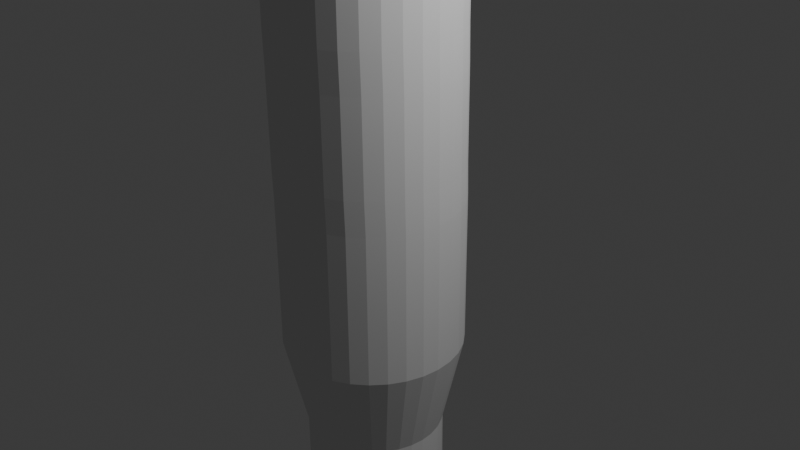 # Source: 4_0_RiggingPractice2_December6th2023.blend  (saved by Blender 4.0.36; exported with 4.5.12 LTS)
import bpy
from mathutils import Matrix  # noqa: F401  (used for matrix-valued properties, if any)

bpy.ops.wm.read_factory_settings(use_empty=True)
scene = bpy.context.scene
scene.name = 'Scene'

# ---- collections
col_collection = bpy.data.collections.new('Collection'); scene.collection.children.link(col_collection)

# ---- world
world_world = bpy.data.worlds.new('World'); scene.world = world_world
world_world.use_nodes = True; world_world.node_tree.nodes.clear()
_N = world_world.node_tree.nodes; _L = world_world.node_tree.links
n0 = _N.new('ShaderNodeOutputWorld'); n0.name = 'World Output'; n0.location = (300, 300)
n1 = _N.new('ShaderNodeBackground'); n1.name = 'Background'; n1.location = (10, 300)
n1.inputs[0].default_value = (0.05088, 0.05088, 0.05088, 1.0)
_L.new(n1.outputs[0], n0.inputs[0])
n0.is_active_output = True
world_world.color = (0.05088, 0.05088, 0.05088)
world_world.use_sun_shadow = False
world_world.sun_shadow_jitter_overblur = 0.0

# ---- cameras
cam_camera = bpy.data.cameras.new('Camera')
cam_camera.clip_end = 100.0
cam_camera.ortho_scale = 7.314

# ---- lights
light_light = bpy.data.lights.new('Light', 'POINT')
light_light.transmission_factor = 0.0
light_light.use_soft_falloff = False
light_light.energy = 1000.0
light_light.shadow_soft_size = 0.1
light_light.shadow_maximum_resolution = 0.006
light_light.use_absolute_resolution = True

# ---- meshes
me_cylinder = bpy.data.meshes.new('Cylinder')
me_cylinder.from_pydata([(-1.401e-08, 0.7649, -1.0), (0.0, 1.0, 1.0), (0.1492, 0.7502, -1.0), (0.1951, 0.9808, 1.0), (0.2927, 0.7067, -1.0), (0.3827, 0.9239, 1.0), (0.425, 0.636, -1.0), (0.5556, 0.8315, 1.0), (0.5409, 0.5409, -1.0), (0.7071, 0.7071, 1.0), (0.636, 0.425, -1.0), (0.8315, 0.5556, 1.0), (0.7067, 0.2927, -1.0), (0.9239, 0.3827, 1.0), (0.7502, 0.1492, -1.0), (0.9808, 0.1951, 1.0), (0.7649, 0.0, -1.0), (1.0, 0.0, 1.0), (0.7502, -0.1492, -1.0), (0.9808, -0.1951, 1.0), (0.7067, -0.2927, -1.0), (0.9239, -0.3827, 1.0), (0.636, -0.425, -1.0), (0.8315, -0.5556, 1.0), (0.5409, -0.5409, -1.0), (0.7071, -0.7071, 1.0), (0.425, -0.636, -1.0), (0.5556, -0.8315, 1.0), (0.2927, -0.7067, -1.0), (0.3827, -0.9239, 1.0), (0.1492, -0.7502, -1.0), (0.1951, -0.9808, 1.0), (-1.401e-08, -0.7649, -1.0), (0.0, -1.0, 1.0), (-0.1492, -0.7502, -1.0), (-0.1951, -0.9808, 1.0), (-0.2927, -0.7067, -1.0), (-0.3827, -0.9239, 1.0), (-0.425, -0.636, -1.0), (-0.5556, -0.8315, 1.0), (-0.5409, -0.5409, -1.0), (-0.7071, -0.7071, 1.0), (-0.636, -0.425, -1.0), (-0.8315, -0.5556, 1.0), (-0.7067, -0.2927, -1.0), (-0.9239, -0.3827, 1.0), (-0.7502, -0.1492, -1.0), (-0.9808, -0.1951, 1.0), (-0.7649, 0.0, -1.0), (-1.0, 0.0, 1.0), (-0.7502, 0.1492, -1.0), (-0.9808, 0.1951, 1.0), (-0.7067, 0.2927, -1.0), (-0.9239, 0.3827, 1.0), (-0.636, 0.425, -1.0), (-0.8315, 0.5556, 1.0), (-0.5409, 0.5409, -1.0), (-0.7071, 0.7071, 1.0), (-0.425, 0.636, -1.0), (-0.5556, 0.8315, 1.0), (-0.2927, 0.7067, -1.0), (-0.3827, 0.9239, 1.0), (-0.1492, 0.7502, -1.0), (-0.1951, 0.9808, 1.0), (0.0, 1.0, 0.0), (0.1951, 0.9808, 0.0), (0.3827, 0.9239, 0.0), (0.5556, 0.8315, 0.0), (0.7071, 0.7071, 0.0), (0.8315, 0.5556, 0.0), (0.9239, 0.3827, 0.0), (0.9808, 0.1951, 0.0), (1.0, 0.0, 0.0), (0.9808, -0.1951, 0.0), (0.9239, -0.3827, 0.0), (0.8315, -0.5556, 0.0), (0.7071, -0.7071, 0.0), (0.5556, -0.8315, 0.0), (0.3827, -0.9239, 0.0), (0.1951, -0.9808, 0.0), (0.0, -1.0, 0.0), (-0.1951, -0.9808, 0.0), (-0.3827, -0.9239, 0.0), (-0.5556, -0.8315, 0.0), (-0.7071, -0.7071, 0.0), (-0.8323, -0.5561, 0.0), (-1.028, -0.3517, 0.02183), (-1.085, -0.1845, 0.02123), (-1.103, 0.0002266, 0.02121), (-1.087, 0.187, 0.02021), (-1.048, 0.3484, 0.02439), (-0.8323, 0.5561, 0.0), (-0.7071, 0.7071, 0.0), (-0.5556, 0.8315, 0.0), (-0.3827, 0.9239, 0.0), (-0.1951, 0.9808, 0.0), (-0.002684, 0.9945, 0.3524), (0.1924, 0.9753, 0.3524), (0.38, 0.9184, 0.3524), (0.5529, 0.826, 0.3524), (0.7044, 0.7016, 0.3524), (0.8288, 0.5501, 0.3524), (0.9212, 0.3772, 0.3524), (0.9781, 0.1896, 0.3524), (0.9973, -0.005498, 0.3524), (0.9781, -0.2006, 0.3524), (0.9212, -0.3882, 0.3524), (0.8288, -0.5611, 0.3524), (0.7044, -0.7126, 0.3524), (0.5529, -0.837, 0.3524), (0.38, -0.9294, 0.3524), (0.1924, -0.9863, 0.3524), (-0.002684, -1.005, 0.3524), (-0.1978, -0.9863, 0.3524), (-0.3854, -0.9294, 0.3524), (-0.5583, -0.837, 0.3524), (-0.7098, -0.7126, 0.3524), (-0.835, -0.5616, 0.3527), (-0.9275, -0.3886, 0.3527), (-0.9844, -0.2008, 0.3527), (-1.004, -0.005504, 0.3527), (-0.9844, 0.1898, 0.3527), (-0.9275, 0.3776, 0.3527), (-0.835, 0.5506, 0.3527), (-0.7098, 0.7016, 0.3524), (-0.5583, 0.826, 0.3524), (-0.3854, 0.9184, 0.3524), (-0.1978, 0.9753, 0.3524), (0.1951, 0.9808, -0.5), (0.3827, 0.9239, -0.5), (0.5556, 0.8315, -0.5), (0.7071, 0.7071, -0.5), (0.8315, 0.5556, -0.5), (0.9239, 0.3827, -0.5), (0.9808, 0.1951, -0.5), (1.0, 0.0, -0.5), (0.9808, -0.1951, -0.5), (0.9239, -0.3827, -0.5), (0.8315, -0.5556, -0.5), (0.7071, -0.7071, -0.5), (0.5556, -0.8315, -0.5), (0.3827, -0.9239, -0.5), (0.1951, -0.9808, -0.5), (0.0, -1.0, -0.5), (-0.1951, -0.9808, -0.5), (-0.3827, -0.9239, -0.5), (-0.5556, -0.8315, -0.5), (-0.7071, -0.7071, -0.5), (-0.8315, -0.5556, -0.5), (-0.9239, -0.3827, -0.5), (-0.9808, -0.1951, -0.5), (-1.0, 0.0, -0.5), (-0.9808, 0.1951, -0.5), (-0.9239, 0.3827, -0.5), (-0.8315, 0.5556, -0.5), (-0.7071, 0.7071, -0.5), (-0.5556, 0.8315, -0.5), (-0.3827, 0.9239, -0.5), (-0.1951, 0.9808, -0.5), (0.0, 1.0, -0.5), (0.1492, 0.7502, -0.75), (0.2927, 0.7067, -0.75), (0.425, 0.636, -0.75), (0.5409, 0.5409, -0.75), (0.636, 0.425, -0.75), (0.7067, 0.2927, -0.75), (0.7502, 0.1492, -0.75), (0.7649, 0.0, -0.75), (0.7502, -0.1492, -0.75), (0.7067, -0.2927, -0.75), (0.636, -0.425, -0.75), (0.5409, -0.5409, -0.75), (0.425, -0.636, -0.75), (0.2927, -0.7067, -0.75), (0.1492, -0.7502, -0.75), (-1.401e-08, -0.7649, -0.75), (-0.1492, -0.7502, -0.75), (-0.2927, -0.7067, -0.75), (-0.425, -0.636, -0.75), (-0.5409, -0.5409, -0.75), (-0.636, -0.425, -0.75), (-0.7067, -0.2927, -0.75), (-0.7502, -0.1492, -0.75), (-0.7649, 0.0, -0.75), (-0.7502, 0.1492, -0.75), (-0.7067, 0.2927, -0.75), (-0.636, 0.425, -0.75), (-0.5409, 0.5409, -0.75), (-0.425, 0.636, -0.75), (-0.2927, 0.7067, -0.75), (-0.1492, 0.7502, -0.75), (-1.401e-08, 0.7649, -0.75), (0.002868, 1.006, -0.09224), (0.198, 0.9867, -0.09224), (0.3856, 0.9298, -0.09224), (0.5584, 0.8373, -0.09224), (0.71, 0.713, -0.09224), (0.8343, 0.5614, -0.09224), (0.9267, 0.3886, -0.09224), (0.9837, 0.201, -0.09224), (1.003, 0.005876, -0.09224), (0.9837, -0.1892, -0.09224), (0.9267, -0.3768, -0.09224), (0.8343, -0.5497, -0.09224), (0.71, -0.7012, -0.09224), (0.5584, -0.8256, -0.09224), (0.3856, -0.918, -0.09224), (0.198, -0.9749, -0.09224), (0.002868, -0.9941, -0.09224), (-0.1922, -0.9749, -0.09224), (-0.3798, -0.918, -0.09224), (-0.5527, -0.8256, -0.09224), (-0.7042, -0.7012, -0.09224), (-0.8294, -0.5502, -0.09233), (-0.9219, -0.3772, -0.09233), (-0.9789, -0.1894, -0.09233), (-0.9981, 0.005881, -0.09233), (-0.9789, 0.2012, -0.09233), (-0.9219, 0.3889, -0.09233), (-0.8294, 0.562, -0.09233), (-0.7042, 0.713, -0.09224), (-0.5527, 0.8373, -0.09224), (-0.3798, 0.9298, -0.09224), (-0.1922, 0.9867, -0.09224), (0.1951, 0.9808, 0.25), (0.3827, 0.9239, 0.25), (0.5556, 0.8315, 0.25), (0.7071, 0.7071, 0.25), (0.8315, 0.5556, 0.25), (0.9239, 0.3827, 0.25), (0.9808, 0.1951, 0.25), (1.0, 0.0, 0.25), (0.9808, -0.1951, 0.25), (0.9239, -0.3827, 0.25), (0.8315, -0.5556, 0.25), (0.7071, -0.7071, 0.25), (0.5556, -0.8315, 0.25), (0.3827, -0.9239, 0.25), (0.1951, -0.9808, 0.25), (0.0, -1.0, 0.25), (-0.1951, -0.9808, 0.25), (-0.3827, -0.9239, 0.25), (-0.5556, -0.8315, 0.25), (-0.7071, -0.7071, 0.25), (-0.8323, -0.5561, 0.2502), (-1.03, -0.353, 0.2317), (-1.086, -0.1848, 0.2319), (-1.104, 6.455e-05, 0.2315), (-1.086, 0.1851, 0.2314), (-1.031, 0.3539, 0.2302), (-0.8323, 0.5561, 0.2502), (-0.7071, 0.7071, 0.25), (-0.5556, 0.8315, 0.25), (-0.3827, 0.9239, 0.25), (-0.1951, 0.9808, 0.25), (0.0, 1.0, 0.25), (0.0, 1.0, 0.7547), (0.1951, 0.9808, 0.7547), (0.3827, 0.9239, 0.7547), (0.5556, 0.8315, 0.7547), (0.7071, 0.7071, 0.7547), (0.8315, 0.5556, 0.7547), (0.9239, 0.3827, 0.7547), (0.9808, 0.1951, 0.7547), (1.0, 0.0, 0.7547), (0.9808, -0.1951, 0.7547), (0.9239, -0.3827, 0.7547), (0.8315, -0.5556, 0.7547), (0.7071, -0.7071, 0.7547), (0.5556, -0.8315, 0.7547), (0.3827, -0.9239, 0.7547), (0.1951, -0.9808, 0.7547), (0.0, -1.0, 0.7547), (-0.1951, -0.9808, 0.7547), (-0.3827, -0.9239, 0.7547), (-0.5556, -0.8315, 0.7547), (-0.7071, -0.7071, 0.7547), (-0.8315, -0.5556, 0.7547), (-0.9239, -0.3827, 0.7547), (-0.9808, -0.1951, 0.7547), (-1.0, 0.0, 0.7547), (-0.9808, 0.1951, 0.7547), (-0.9239, 0.3827, 0.7547), (-0.8315, 0.5556, 0.7547), (-0.7071, 0.7071, 0.7547), (-0.5556, 0.8315, 0.7547), (-0.3827, 0.9239, 0.7547), (-0.1951, 0.9808, 0.7547), (-0.8322, -0.5561, 0.1251), (-1.039, -0.3595, 0.126), (-1.1, -0.1875, 0.1259), (-1.119, 0.0001492, 0.1258), (-1.102, 0.1884, 0.1256), (-1.05, 0.3582, 0.1247), (-0.8322, 0.5561, 0.1251), (-0.9481, 0.4494, 0.008897), (-1.07, 0.2736, 0.02123), (-1.097, 0.09351, 0.01996), (-1.097, -0.09272, 0.02032), (-1.06, -0.272, 0.02027), (-0.9356, -0.4512, 0.008283), (-0.8811, 0.464, 0.3527), (-0.9559, 0.2836, 0.3527), (-0.994, 0.09213, 0.3527), (-0.994, -0.1031, 0.3527), (-0.9559, -0.2946, 0.3527), (-0.8811, -0.475, 0.3527), (-0.8308, -0.5531, -0.04616), (-0.9777, -0.3659, -0.03235), (-1.036, -0.1874, -0.03613), (-1.056, 0.003025, -0.03637), (-1.038, 0.1941, -0.0372), (-0.9887, 0.3701, -0.02975), (-0.8308, 0.559, -0.04616), (-0.8756, -0.4637, -0.09232), (-0.9503, -0.2833, -0.09232), (-0.9884, -0.09175, -0.09232), (-0.9884, 0.1035, -0.09232), (-0.9503, 0.295, -0.09232), (-0.8756, 0.4754, -0.09232), (-0.8335, -0.5588, 0.3014), (-0.9802, -0.3716, 0.2888), (-1.04, -0.1931, 0.2924), (-1.059, -0.002668, 0.2925), (-1.04, 0.1879, 0.2923), (-0.9811, 0.3669, 0.2884), (-0.8335, 0.5533, 0.3014), (-0.9373, -0.4537, 0.2443), (-1.061, -0.2727, 0.233), (-1.098, -0.09292, 0.2326), (-1.098, 0.09309, 0.2324), (-1.062, 0.2732, 0.2323), (-0.9374, 0.4534, 0.2435), (-0.9479, 0.4587, 0.1253), (-1.081, 0.2769, 0.1256), (-1.114, 0.09476, 0.1257), (-1.113, -0.09432, 0.1259), (-1.075, -0.2767, 0.126), (-0.9415, -0.4592, 0.1257), (-0.9091, -0.4645, 0.2973), (-1.013, -0.284, 0.2934), (-1.051, -0.09827, 0.2941), (-1.051, 0.09296, 0.294), (-1.013, 0.279, 0.2932), (-0.9095, 0.4592, 0.297), (-0.906, -0.4582, -0.04098), (-1.01, -0.2783, -0.03706), (-1.048, -0.0926, -0.03786), (-1.048, 0.09879, -0.03814), (-1.016, 0.2843, -0.03677), (-0.9121, 0.4627, -0.03994)], [], [(256, 1, 3, 257), (257, 3, 5, 258), (258, 5, 7, 259), (259, 7, 9, 260), (260, 9, 11, 261), (261, 11, 13, 262), (262, 13, 15, 263), (263, 15, 17, 264), (264, 17, 19, 265), (265, 19, 21, 266), (266, 21, 23, 267), (267, 23, 25, 268), (268, 25, 27, 269), (269, 27, 29, 270), (270, 29, 31, 271), (271, 31, 33, 272), (272, 33, 35, 273), (273, 35, 37, 274), (274, 37, 39, 275), (275, 39, 41, 276), (276, 41, 43, 277), (277, 43, 45, 278), (278, 45, 47, 279), (279, 47, 49, 280), (280, 49, 51, 281), (281, 51, 53, 282), (282, 53, 55, 283), (283, 55, 57, 284), (284, 57, 59, 285), (285, 59, 61, 286), (3, 1, 63, 61, 59, 57, 55, 53, 51, 49, 47, 45, 43, 41, 39, 37, 35, 33, 31, 29, 27, 25, 23, 21, 19, 17, 15, 13, 11, 9, 7, 5), (286, 61, 63, 287), (287, 63, 1, 256), (0, 2, 4, 6, 8, 10, 12, 14, 16, 18, 20, 22, 24, 26, 28, 30, 32, 34, 36, 38, 40, 42, 44, 46, 48, 50, 52, 54, 56, 58, 60, 62), (223, 95, 64, 192), (222, 94, 95, 223), (221, 93, 94, 222), (220, 92, 93, 221), (219, 313, 91, 92, 220), (350, 295, 91, 313), (349, 296, 90, 312), (348, 297, 89, 311), (347, 298, 88, 310), (346, 299, 87, 309), (345, 300, 86, 308), (212, 84, 85, 307, 213), (211, 83, 84, 212), (210, 82, 83, 211), (209, 81, 82, 210), (208, 80, 81, 209), (207, 79, 80, 208), (206, 78, 79, 207), (205, 77, 78, 206), (204, 76, 77, 205), (203, 75, 76, 204), (202, 74, 75, 203), (201, 73, 74, 202), (200, 72, 73, 201), (199, 71, 72, 200), (198, 70, 71, 199), (197, 69, 70, 198), (196, 68, 69, 197), (195, 67, 68, 196), (194, 66, 67, 195), (193, 65, 66, 194), (192, 64, 65, 193), (254, 127, 96, 255), (253, 126, 127, 254), (252, 125, 126, 253), (251, 124, 125, 252), (250, 326, 123, 124, 251), (344, 301, 123, 326), (343, 302, 122, 325), (342, 303, 121, 324), (341, 304, 120, 323), (340, 305, 119, 322), (339, 306, 118, 321), (243, 116, 117, 320, 244), (242, 115, 116, 243), (241, 114, 115, 242), (240, 113, 114, 241), (239, 112, 113, 240), (238, 111, 112, 239), (237, 110, 111, 238), (236, 109, 110, 237), (235, 108, 109, 236), (234, 107, 108, 235), (233, 106, 107, 234), (232, 105, 106, 233), (231, 104, 105, 232), (230, 103, 104, 231), (229, 102, 103, 230), (228, 101, 102, 229), (227, 100, 101, 228), (226, 99, 100, 227), (225, 98, 99, 226), (224, 97, 98, 225), (255, 96, 97, 224), (191, 159, 128, 160), (160, 128, 129, 161), (161, 129, 130, 162), (162, 130, 131, 163), (163, 131, 132, 164), (164, 132, 133, 165), (165, 133, 134, 166), (166, 134, 135, 167), (167, 135, 136, 168), (168, 136, 137, 169), (169, 137, 138, 170), (170, 138, 139, 171), (171, 139, 140, 172), (172, 140, 141, 173), (173, 141, 142, 174), (174, 142, 143, 175), (175, 143, 144, 176), (176, 144, 145, 177), (177, 145, 146, 178), (178, 146, 147, 179), (179, 147, 148, 180), (180, 148, 149, 181), (181, 149, 150, 182), (182, 150, 151, 183), (183, 151, 152, 184), (184, 152, 153, 185), (185, 153, 154, 186), (186, 154, 155, 187), (187, 155, 156, 188), (188, 156, 157, 189), (189, 157, 158, 190), (190, 158, 159, 191), (62, 190, 191, 0), (60, 189, 190, 62), (58, 188, 189, 60), (56, 187, 188, 58), (54, 186, 187, 56), (52, 185, 186, 54), (50, 184, 185, 52), (48, 183, 184, 50), (46, 182, 183, 48), (44, 181, 182, 46), (42, 180, 181, 44), (40, 179, 180, 42), (38, 178, 179, 40), (36, 177, 178, 38), (34, 176, 177, 36), (32, 175, 176, 34), (30, 174, 175, 32), (28, 173, 174, 30), (26, 172, 173, 28), (24, 171, 172, 26), (22, 170, 171, 24), (20, 169, 170, 22), (18, 168, 169, 20), (16, 167, 168, 18), (14, 166, 167, 16), (12, 165, 166, 14), (10, 164, 165, 12), (8, 163, 164, 10), (6, 162, 163, 8), (4, 161, 162, 6), (2, 160, 161, 4), (0, 191, 160, 2), (159, 192, 193, 128), (128, 193, 194, 129), (129, 194, 195, 130), (130, 195, 196, 131), (131, 196, 197, 132), (132, 197, 198, 133), (133, 198, 199, 134), (134, 199, 200, 135), (135, 200, 201, 136), (136, 201, 202, 137), (137, 202, 203, 138), (138, 203, 204, 139), (139, 204, 205, 140), (140, 205, 206, 141), (141, 206, 207, 142), (142, 207, 208, 143), (143, 208, 209, 144), (144, 209, 210, 145), (145, 210, 211, 146), (146, 211, 212, 147), (147, 212, 213, 148), (148, 213, 314, 214, 149), (149, 214, 315, 215, 150), (150, 215, 316, 216, 151), (151, 216, 317, 217, 152), (152, 217, 318, 218, 153), (153, 218, 319, 219, 154), (154, 219, 220, 155), (155, 220, 221, 156), (156, 221, 222, 157), (157, 222, 223, 158), (158, 223, 192, 159), (64, 255, 224, 65), (65, 224, 225, 66), (66, 225, 226, 67), (67, 226, 227, 68), (68, 227, 228, 69), (69, 228, 229, 70), (70, 229, 230, 71), (71, 230, 231, 72), (72, 231, 232, 73), (73, 232, 233, 74), (74, 233, 234, 75), (75, 234, 235, 76), (76, 235, 236, 77), (77, 236, 237, 78), (78, 237, 238, 79), (79, 238, 239, 80), (80, 239, 240, 81), (81, 240, 241, 82), (82, 241, 242, 83), (83, 242, 243, 84), (84, 243, 244, 288, 85), (338, 327, 245, 289), (337, 328, 246, 290), (336, 329, 247, 291), (335, 330, 248, 292), (334, 331, 249, 293), (333, 332, 250, 294), (91, 294, 250, 251, 92), (92, 251, 252, 93), (93, 252, 253, 94), (94, 253, 254, 95), (95, 254, 255, 64), (127, 287, 256, 96), (126, 286, 287, 127), (125, 285, 286, 126), (124, 284, 285, 125), (123, 283, 284, 124), (122, 282, 283, 123, 301), (121, 281, 282, 122, 302), (120, 280, 281, 121, 303), (119, 279, 280, 120, 304), (118, 278, 279, 119, 305), (117, 277, 278, 118, 306), (116, 276, 277, 117), (115, 275, 276, 116), (114, 274, 275, 115), (113, 273, 274, 114), (112, 272, 273, 113), (111, 271, 272, 112), (110, 270, 271, 111), (109, 269, 270, 110), (108, 268, 269, 109), (107, 267, 268, 108), (106, 266, 267, 107), (105, 265, 266, 106), (104, 264, 265, 105), (103, 263, 264, 104), (102, 262, 263, 103), (101, 261, 262, 102), (100, 260, 261, 101), (99, 259, 260, 100), (98, 258, 259, 99), (97, 257, 258, 98), (96, 256, 257, 97), (295, 333, 294, 91), (90, 293, 333, 295), (293, 249, 332, 333), (296, 334, 293, 90), (89, 292, 334, 296), (292, 248, 331, 334), (297, 335, 292, 89), (88, 291, 335, 297), (291, 247, 330, 335), (298, 336, 291, 88), (87, 290, 336, 298), (290, 246, 329, 336), (299, 337, 290, 87), (86, 289, 337, 299), (289, 245, 328, 337), (300, 338, 289, 86), (85, 288, 338, 300), (288, 244, 327, 338), (327, 339, 321, 245), (244, 320, 339, 327), (320, 117, 306, 339), (328, 340, 322, 246), (245, 321, 340, 328), (321, 118, 305, 340), (329, 341, 323, 247), (246, 322, 341, 329), (322, 119, 304, 341), (330, 342, 324, 248), (247, 323, 342, 330), (323, 120, 303, 342), (331, 343, 325, 249), (248, 324, 343, 331), (324, 121, 302, 343), (332, 344, 326, 250), (249, 325, 344, 332), (325, 122, 301, 344), (314, 345, 308, 214), (213, 307, 345, 314), (307, 85, 300, 345), (315, 346, 309, 215), (214, 308, 346, 315), (308, 86, 299, 346), (316, 347, 310, 216), (215, 309, 347, 316), (309, 87, 298, 347), (317, 348, 311, 217), (216, 310, 348, 317), (310, 88, 297, 348), (318, 349, 312, 218), (217, 311, 349, 318), (311, 89, 296, 349), (319, 350, 313, 219), (218, 312, 350, 319), (312, 90, 295, 350)])
_uv = me_cylinder.uv_layers.new(name='UVMap')
_uv.uv.foreach_set('vector', [1.0, 0.9387, 1.0, 1.0, 0.9688, 1.0, 0.9688, 0.9387, 0.9688, 0.9387, 0.9688, 1.0, 0.9375, 1.0, 0.9375, 0.9387, 0.9375, 0.9387, 0.9375, 1.0, 0.9062, 1.0, 0.9062, 0.9387, 0.9062, 0.9387, 0.9062, 1.0, 0.875, 1.0, 0.875, 0.9387, 0.875, 0.9387, 0.875, 1.0, 0.8438, 1.0, 0.8438, 0.9387, 0.8438, 0.9387, 0.8438, 1.0, 0.8125, 1.0, 0.8125, 0.9387, 0.8125, 0.9387, 0.8125, 1.0, 0.7812, 1.0, 0.7812, 0.9387, 0.7812, 0.9387, 0.7812, 1.0, 0.75, 1.0, 0.75, 0.9387, 0.75, 0.9387, 0.75, 1.0, 0.7188, 1.0, 0.7188, 0.9387, 0.7188, 0.9387, 0.7188, 1.0, 0.6875, 1.0, 0.6875, 0.9387, 0.6875, 0.9387, 0.6875, 1.0, 0.6562, 1.0, 0.6562, 0.9387, 0.6562, 0.9387, 0.6562, 1.0, 0.625, 1.0, 0.625, 0.9387, 0.625, 0.9387, 0.625, 1.0, 0.5938, 1.0, 0.5938, 0.9387, 0.5938, 0.9387, 0.5938, 1.0, 0.5625, 1.0, 0.5625, 0.9387, 0.5625, 0.9387, 0.5625, 1.0, 0.5312, 1.0, 0.5312, 0.9387, 0.5312, 0.9387, 0.5312, 1.0, 0.5, 1.0, 0.5, 0.9387, 0.5, 0.9387, 0.5, 1.0, 0.4688, 1.0, 0.4688, 0.9387, 0.4688, 0.9387, 0.4688, 1.0, 0.4375, 1.0, 0.4375, 0.9387, 0.4375, 0.9387, 0.4375, 1.0, 0.4062, 1.0, 0.4062, 0.9387, 0.4062, 0.9387, 0.4062, 1.0, 0.375, 1.0, 0.375, 0.9387, 0.375, 0.9387, 0.375, 1.0, 0.3438, 1.0, 0.3438, 0.9387, 0.3438, 0.9387, 0.3438, 1.0, 0.3125, 1.0, 0.3125, 0.9387, 0.3125, 0.9387, 0.3125, 1.0, 0.2812, 1.0, 0.2812, 0.9387, 0.2812, 0.9387, 0.2812, 1.0, 0.25, 1.0, 0.25, 0.9387, 0.25, 0.9387, 0.25, 1.0, 0.2188, 1.0, 0.2188, 0.9387, 0.2188, 0.9387, 0.2188, 1.0, 0.1875, 1.0, 0.1875, 0.9387, 0.1875, 0.9387, 0.1875, 1.0, 0.1562, 1.0, 0.1562, 0.9387, 0.1562, 0.9387, 0.1562, 1.0, 0.125, 1.0, 0.125, 0.9387, 0.125, 0.9387, 0.125, 1.0, 0.09375, 1.0, 0.09375, 0.9387, 0.09375, 0.9387, 0.09375, 1.0, 0.0625, 1.0, 0.0625, 0.9387, 0.2968, 0.4854, 0.25, 0.49, 0.2032, 0.4854, 0.1582, 0.4717, 0.1167, 0.4496, 0.08029, 0.4197, 0.05045, 0.3833, 0.02827, 0.3418, 0.01461, 0.2968, 0.01, 0.25, 0.01461, 0.2032, 0.02827, 0.1582, 0.05045, 0.1167, 0.08029, 0.08029, 0.1167, 0.05045, 0.1582, 0.02827, 0.2032, 0.01461, 0.25, 0.01, 0.2968, 0.01461, 0.3418, 0.02827, 0.3833, 0.05045, 0.4197, 0.08029, 0.4496, 0.1167, 0.4717, 0.1582, 0.4854, 0.2032, 0.49, 0.25, 0.4854, 0.2968, 0.4717, 0.3418, 0.4496, 0.3833, 0.4197, 0.4197, 0.3833, 0.4496, 0.3418, 0.4717, 0.0625, 0.9387, 0.0625, 1.0, 0.03125, 1.0, 0.03125, 0.9387, 0.03125, 0.9387, 0.03125, 1.0, 0.0, 1.0, 0.0, 0.9387, 0.75, 0.49, 0.7968, 0.4854, 0.8418, 0.4717, 0.8833, 0.4496, 0.9197, 0.4197, 0.9496, 0.3833, 0.9717, 0.3418, 0.9854, 0.2968, 0.99, 0.25, 0.9854, 0.2032, 0.9717, 0.1582, 0.9496, 0.1167, 0.9197, 0.08029, 0.8833, 0.05045, 0.8418, 0.02827, 0.7968, 0.01461, 0.75, 0.01, 0.7032, 0.01461, 0.6582, 0.02827, 0.6167, 0.05045, 0.5803, 0.08029, 0.5504, 0.1167, 0.5283, 0.1582, 0.5146, 0.2032, 0.51, 0.25, 0.5146, 0.2968, 0.5283, 0.3418, 0.5504, 0.3833, 0.5803, 0.4197, 0.6167, 0.4496, 0.6582, 0.4717, 0.7032, 0.4854, 0.03125, 0.6875, 0.03125, 0.75, 0.0, 0.75, 0.0, 0.6875, 0.0625, 0.6875, 0.0625, 0.75, 0.03125, 0.75, 0.03125, 0.6875, 0.09375, 0.6875, 0.09375, 0.75, 0.0625, 0.75, 0.0625, 0.6875, 0.125, 0.6875, 0.125, 0.75, 0.09375, 0.75, 0.09375, 0.6875, 0.1562, 0.6875, 0.1562, 0.7188, 0.1562, 0.75, 0.125, 0.75, 0.125, 0.6875, 0.1719, 0.7188, 0.1719, 0.75, 0.1562, 0.75, 0.1562, 0.7188, 0.2031, 0.7188, 0.2031, 0.75, 0.1875, 0.75, 0.1875, 0.7188, 0.2344, 0.7188, 0.2344, 0.75, 0.2188, 0.75, 0.2188, 0.7188, 0.2656, 0.7188, 0.2656, 0.75, 0.25, 0.75, 0.25, 0.7188, 0.2969, 0.7188, 0.2969, 0.75, 0.2812, 0.75, 0.2812, 0.7188, 0.3281, 0.7188, 0.3281, 0.75, 0.3125, 0.75, 0.3125, 0.7188, 0.375, 0.6875, 0.375, 0.75, 0.3438, 0.75, 0.3438, 0.7188, 0.3438, 0.6875, 0.4062, 0.6875, 0.4062, 0.75, 0.375, 0.75, 0.375, 0.6875, 0.4375, 0.6875, 0.4375, 0.75, 0.4062, 0.75, 0.4062, 0.6875, 0.4688, 0.6875, 0.4688, 0.75, 0.4375, 0.75, 0.4375, 0.6875, 0.5, 0.6875, 0.5, 0.75, 0.4688, 0.75, 0.4688, 0.6875, 0.5312, 0.6875, 0.5312, 0.75, 0.5, 0.75, 0.5, 0.6875, 0.5625, 0.6875, 0.5625, 0.75, 0.5312, 0.75, 0.5312, 0.6875, 0.5938, 0.6875, 0.5938, 0.75, 0.5625, 0.75, 0.5625, 0.6875, 0.625, 0.6875, 0.625, 0.75, 0.5938, 0.75, 0.5938, 0.6875, 0.6562, 0.6875, 0.6562, 0.75, 0.625, 0.75, 0.625, 0.6875, 0.6875, 0.6875, 0.6875, 0.75, 0.6562, 0.75, 0.6562, 0.6875, 0.7188, 0.6875, 0.7188, 0.75, 0.6875, 0.75, 0.6875, 0.6875, 0.75, 0.6875, 0.75, 0.75, 0.7188, 0.75, 0.7188, 0.6875, 0.7812, 0.6875, 0.7812, 0.75, 0.75, 0.75, 0.75, 0.6875, 0.8125, 0.6875, 0.8125, 0.75, 0.7812, 0.75, 0.7812, 0.6875, 0.8438, 0.6875, 0.8438, 0.75, 0.8125, 0.75, 0.8125, 0.6875, 0.875, 0.6875, 0.875, 0.75, 0.8438, 0.75, 0.8438, 0.6875, 0.9062, 0.6875, 0.9062, 0.75, 0.875, 0.75, 0.875, 0.6875, 0.9375, 0.6875, 0.9375, 0.75, 0.9062, 0.75, 0.9062, 0.6875, 0.9688, 0.6875, 0.9688, 0.75, 0.9375, 0.75, 0.9375, 0.6875, 1.0, 0.6875, 1.0, 0.75, 0.9688, 0.75, 0.9688, 0.6875, 0.03125, 0.8125, 0.03125, 0.875, 0.0, 0.875, 0.0, 0.8125, 0.0625, 0.8125, 0.0625, 0.875, 0.03125, 0.875, 0.03125, 0.8125, 0.09375, 0.8125, 0.09375, 0.875, 0.0625, 0.875, 0.0625, 0.8125, 0.125, 0.8125, 0.125, 0.875, 0.09375, 0.875, 0.09375, 0.8125, 0.1562, 0.8125, 0.1562, 0.8438, 0.1562, 0.875, 0.125, 0.875, 0.125, 0.8125, 0.1719, 0.8438, 0.1719, 0.875, 0.1562, 0.875, 0.1562, 0.8438, 0.2031, 0.8438, 0.2031, 0.875, 0.1875, 0.875, 0.1875, 0.8438, 0.2344, 0.8438, 0.2344, 0.875, 0.2188, 0.875, 0.2188, 0.8438, 0.2656, 0.8438, 0.2656, 0.875, 0.25, 0.875, 0.25, 0.8438, 0.2969, 0.8438, 0.2969, 0.875, 0.2812, 0.875, 0.2812, 0.8438, 0.3281, 0.8438, 0.3281, 0.875, 0.3125, 0.875, 0.3125, 0.8438, 0.375, 0.8125, 0.375, 0.875, 0.3438, 0.875, 0.3438, 0.8438, 0.3438, 0.8125, 0.4062, 0.8125, 0.4062, 0.875, 0.375, 0.875, 0.375, 0.8125, 0.4375, 0.8125, 0.4375, 0.875, 0.4062, 0.875, 0.4062, 0.8125, 0.4688, 0.8125, 0.4688, 0.875, 0.4375, 0.875, 0.4375, 0.8125, 0.5, 0.8125, 0.5, 0.875, 0.4688, 0.875, 0.4688, 0.8125, 0.5312, 0.8125, 0.5312, 0.875, 0.5, 0.875, 0.5, 0.8125, 0.5625, 0.8125, 0.5625, 0.875, 0.5312, 0.875, 0.5312, 0.8125, 0.5938, 0.8125, 0.5938, 0.875, 0.5625, 0.875, 0.5625, 0.8125, 0.625, 0.8125, 0.625, 0.875, 0.5938, 0.875, 0.5938, 0.8125, 0.6562, 0.8125, 0.6562, 0.875, 0.625, 0.875, 0.625, 0.8125, 0.6875, 0.8125, 0.6875, 0.875, 0.6562, 0.875, 0.6562, 0.8125, 0.7188, 0.8125, 0.7188, 0.875, 0.6875, 0.875, 0.6875, 0.8125, 0.75, 0.8125, 0.75, 0.875, 0.7188, 0.875, 0.7188, 0.8125, 0.7812, 0.8125, 0.7812, 0.875, 0.75, 0.875, 0.75, 0.8125, 0.8125, 0.8125, 0.8125, 0.875, 0.7812, 0.875, 0.7812, 0.8125, 0.8438, 0.8125, 0.8438, 0.875, 0.8125, 0.875, 0.8125, 0.8125, 0.875, 0.8125, 0.875, 0.875, 0.8438, 0.875, 0.8438, 0.8125, 0.9062, 0.8125, 0.9062, 0.875, 0.875, 0.875, 0.875, 0.8125, 0.9375, 0.8125, 0.9375, 0.875, 0.9062, 0.875, 0.9062, 0.8125, 0.9688, 0.8125, 0.9688, 0.875, 0.9375, 0.875, 0.9375, 0.8125, 1.0, 0.8125, 1.0, 0.875, 0.9688, 0.875, 0.9688, 0.8125, 1.0, 0.5625, 1.0, 0.625, 0.9688, 0.625, 0.9688, 0.5625, 0.9688, 0.5625, 0.9688, 0.625, 0.9375, 0.625, 0.9375, 0.5625, 0.9375, 0.5625, 0.9375, 0.625, 0.9062, 0.625, 0.9062, 0.5625, 0.9062, 0.5625, 0.9062, 0.625, 0.875, 0.625, 0.875, 0.5625, 0.875, 0.5625, 0.875, 0.625, 0.8438, 0.625, 0.8438, 0.5625, 0.8438, 0.5625, 0.8438, 0.625, 0.8125, 0.625, 0.8125, 0.5625, 0.8125, 0.5625, 0.8125, 0.625, 0.7812, 0.625, 0.7812, 0.5625, 0.7812, 0.5625, 0.7812, 0.625, 0.75, 0.625, 0.75, 0.5625, 0.75, 0.5625, 0.75, 0.625, 0.7188, 0.625, 0.7188, 0.5625, 0.7188, 0.5625, 0.7188, 0.625, 0.6875, 0.625, 0.6875, 0.5625, 0.6875, 0.5625, 0.6875, 0.625, 0.6562, 0.625, 0.6562, 0.5625, 0.6562, 0.5625, 0.6562, 0.625, 0.625, 0.625, 0.625, 0.5625, 0.625, 0.5625, 0.625, 0.625, 0.5938, 0.625, 0.5938, 0.5625, 0.5938, 0.5625, 0.5938, 0.625, 0.5625, 0.625, 0.5625, 0.5625, 0.5625, 0.5625, 0.5625, 0.625, 0.5312, 0.625, 0.5312, 0.5625, 0.5312, 0.5625, 0.5312, 0.625, 0.5, 0.625, 0.5, 0.5625, 0.5, 0.5625, 0.5, 0.625, 0.4688, 0.625, 0.4688, 0.5625, 0.4688, 0.5625, 0.4688, 0.625, 0.4375, 0.625, 0.4375, 0.5625, 0.4375, 0.5625, 0.4375, 0.625, 0.4062, 0.625, 0.4062, 0.5625, 0.4062, 0.5625, 0.4062, 0.625, 0.375, 0.625, 0.375, 0.5625, 0.375, 0.5625, 0.375, 0.625, 0.3438, 0.625, 0.3438, 0.5625, 0.3438, 0.5625, 0.3438, 0.625, 0.3125, 0.625, 0.3125, 0.5625, 0.3125, 0.5625, 0.3125, 0.625, 0.2812, 0.625, 0.2812, 0.5625, 0.2812, 0.5625, 0.2812, 0.625, 0.25, 0.625, 0.25, 0.5625, 0.25, 0.5625, 0.25, 0.625, 0.2188, 0.625, 0.2188, 0.5625, 0.2188, 0.5625, 0.2188, 0.625, 0.1875, 0.625, 0.1875, 0.5625, 0.1875, 0.5625, 0.1875, 0.625, 0.1562, 0.625, 0.1562, 0.5625, 0.1562, 0.5625, 0.1562, 0.625, 0.125, 0.625, 0.125, 0.5625, 0.125, 0.5625, 0.125, 0.625, 0.09375, 0.625, 0.09375, 0.5625, 0.09375, 0.5625, 0.09375, 0.625, 0.0625, 0.625, 0.0625, 0.5625, 0.0625, 0.5625, 0.0625, 0.625, 0.03125, 0.625, 0.03125, 0.5625, 0.03125, 0.5625, 0.03125, 0.625, 0.0, 0.625, 0.0, 0.5625, 0.03125, 0.5, 0.03125, 0.5625, 0.0, 0.5625, 0.0, 0.5, 0.0625, 0.5, 0.0625, 0.5625, 0.03125, 0.5625, 0.03125, 0.5, 0.09375, 0.5, 0.09375, 0.5625, 0.0625, 0.5625, 0.0625, 0.5, 0.125, 0.5, 0.125, 0.5625, 0.09375, 0.5625, 0.09375, 0.5, 0.1562, 0.5, 0.1562, 0.5625, 0.125, 0.5625, 0.125, 0.5, 0.1875, 0.5, 0.1875, 0.5625, 0.1562, 0.5625, 0.1562, 0.5, 0.2188, 0.5, 0.2188, 0.5625, 0.1875, 0.5625, 0.1875, 0.5, 0.25, 0.5, 0.25, 0.5625, 0.2188, 0.5625, 0.2188, 0.5, 0.2812, 0.5, 0.2812, 0.5625, 0.25, 0.5625, 0.25, 0.5, 0.3125, 0.5, 0.3125, 0.5625, 0.2812, 0.5625, 0.2812, 0.5, 0.3438, 0.5, 0.3438, 0.5625, 0.3125, 0.5625, 0.3125, 0.5, 0.375, 0.5, 0.375, 0.5625, 0.3438, 0.5625, 0.3438, 0.5, 0.4062, 0.5, 0.4062, 0.5625, 0.375, 0.5625, 0.375, 0.5, 0.4375, 0.5, 0.4375, 0.5625, 0.4062, 0.5625, 0.4062, 0.5, 0.4688, 0.5, 0.4688, 0.5625, 0.4375, 0.5625, 0.4375, 0.5, 0.5, 0.5, 0.5, 0.5625, 0.4688, 0.5625, 0.4688, 0.5, 0.5312, 0.5, 0.5312, 0.5625, 0.5, 0.5625, 0.5, 0.5, 0.5625, 0.5, 0.5625, 0.5625, 0.5312, 0.5625, 0.5312, 0.5, 0.5938, 0.5, 0.5938, 0.5625, 0.5625, 0.5625, 0.5625, 0.5, 0.625, 0.5, 0.625, 0.5625, 0.5938, 0.5625, 0.5938, 0.5, 0.6562, 0.5, 0.6562, 0.5625, 0.625, 0.5625, 0.625, 0.5, 0.6875, 0.5, 0.6875, 0.5625, 0.6562, 0.5625, 0.6562, 0.5, 0.7188, 0.5, 0.7188, 0.5625, 0.6875, 0.5625, 0.6875, 0.5, 0.75, 0.5, 0.75, 0.5625, 0.7188, 0.5625, 0.7188, 0.5, 0.7812, 0.5, 0.7812, 0.5625, 0.75, 0.5625, 0.75, 0.5, 0.8125, 0.5, 0.8125, 0.5625, 0.7812, 0.5625, 0.7812, 0.5, 0.8438, 0.5, 0.8438, 0.5625, 0.8125, 0.5625, 0.8125, 0.5, 0.875, 0.5, 0.875, 0.5625, 0.8438, 0.5625, 0.8438, 0.5, 0.9062, 0.5, 0.9062, 0.5625, 0.875, 0.5625, 0.875, 0.5, 0.9375, 0.5, 0.9375, 0.5625, 0.9062, 0.5625, 0.9062, 0.5, 0.9688, 0.5, 0.9688, 0.5625, 0.9375, 0.5625, 0.9375, 0.5, 1.0, 0.5, 1.0, 0.5625, 0.9688, 0.5625, 0.9688, 0.5, 1.0, 0.625, 1.0, 0.6875, 0.9688, 0.6875, 0.9688, 0.625, 0.9688, 0.625, 0.9688, 0.6875, 0.9375, 0.6875, 0.9375, 0.625, 0.9375, 0.625, 0.9375, 0.6875, 0.9062, 0.6875, 0.9062, 0.625, 0.9062, 0.625, 0.9062, 0.6875, 0.875, 0.6875, 0.875, 0.625, 0.875, 0.625, 0.875, 0.6875, 0.8438, 0.6875, 0.8438, 0.625, 0.8438, 0.625, 0.8438, 0.6875, 0.8125, 0.6875, 0.8125, 0.625, 0.8125, 0.625, 0.8125, 0.6875, 0.7812, 0.6875, 0.7812, 0.625, 0.7812, 0.625, 0.7812, 0.6875, 0.75, 0.6875, 0.75, 0.625, 0.75, 0.625, 0.75, 0.6875, 0.7188, 0.6875, 0.7188, 0.625, 0.7188, 0.625, 0.7188, 0.6875, 0.6875, 0.6875, 0.6875, 0.625, 0.6875, 0.625, 0.6875, 0.6875, 0.6562, 0.6875, 0.6562, 0.625, 0.6562, 0.625, 0.6562, 0.6875, 0.625, 0.6875, 0.625, 0.625, 0.625, 0.625, 0.625, 0.6875, 0.5938, 0.6875, 0.5938, 0.625, 0.5938, 0.625, 0.5938, 0.6875, 0.5625, 0.6875, 0.5625, 0.625, 0.5625, 0.625, 0.5625, 0.6875, 0.5312, 0.6875, 0.5312, 0.625, 0.5312, 0.625, 0.5312, 0.6875, 0.5, 0.6875, 0.5, 0.625, 0.5, 0.625, 0.5, 0.6875, 0.4688, 0.6875, 0.4688, 0.625, 0.4688, 0.625, 0.4688, 0.6875, 0.4375, 0.6875, 0.4375, 0.625, 0.4375, 0.625, 0.4375, 0.6875, 0.4062, 0.6875, 0.4062, 0.625, 0.4062, 0.625, 0.4062, 0.6875, 0.375, 0.6875, 0.375, 0.625, 0.375, 0.625, 0.375, 0.6875, 0.3438, 0.6875, 0.3438, 0.625, 0.3438, 0.625, 0.3438, 0.6875, 0.3281, 0.6875, 0.3125, 0.6875, 0.3125, 0.625, 0.3125, 0.625, 0.3125, 0.6875, 0.2969, 0.6875, 0.2812, 0.6875, 0.2812, 0.625, 0.2812, 0.625, 0.2812, 0.6875, 0.2656, 0.6875, 0.25, 0.6875, 0.25, 0.625, 0.25, 0.625, 0.25, 0.6875, 0.2344, 0.6875, 0.2188, 0.6875, 0.2188, 0.625, 0.2188, 0.625, 0.2188, 0.6875, 0.2031, 0.6875, 0.1875, 0.6875, 0.1875, 0.625, 0.1875, 0.625, 0.1875, 0.6875, 0.1719, 0.6875, 0.1562, 0.6875, 0.1562, 0.625, 0.1562, 0.625, 0.1562, 0.6875, 0.125, 0.6875, 0.125, 0.625, 0.125, 0.625, 0.125, 0.6875, 0.09375, 0.6875, 0.09375, 0.625, 0.09375, 0.625, 0.09375, 0.6875, 0.0625, 0.6875, 0.0625, 0.625, 0.0625, 0.625, 0.0625, 0.6875, 0.03125, 0.6875, 0.03125, 0.625, 0.03125, 0.625, 0.03125, 0.6875, 0.0, 0.6875, 0.0, 0.625, 1.0, 0.75, 1.0, 0.8125, 0.9688, 0.8125, 0.9688, 0.75, 0.9688, 0.75, 0.9688, 0.8125, 0.9375, 0.8125, 0.9375, 0.75, 0.9375, 0.75, 0.9375, 0.8125, 0.9062, 0.8125, 0.9062, 0.75, 0.9062, 0.75, 0.9062, 0.8125, 0.875, 0.8125, 0.875, 0.75, 0.875, 0.75, 0.875, 0.8125, 0.8438, 0.8125, 0.8438, 0.75, 0.8438, 0.75, 0.8438, 0.8125, 0.8125, 0.8125, 0.8125, 0.75, 0.8125, 0.75, 0.8125, 0.8125, 0.7812, 0.8125, 0.7812, 0.75, 0.7812, 0.75, 0.7812, 0.8125, 0.75, 0.8125, 0.75, 0.75, 0.75, 0.75, 0.75, 0.8125, 0.7188, 0.8125, 0.7188, 0.75, 0.7188, 0.75, 0.7188, 0.8125, 0.6875, 0.8125, 0.6875, 0.75, 0.6875, 0.75, 0.6875, 0.8125, 0.6562, 0.8125, 0.6562, 0.75, 0.6562, 0.75, 0.6562, 0.8125, 0.625, 0.8125, 0.625, 0.75, 0.625, 0.75, 0.625, 0.8125, 0.5938, 0.8125, 0.5938, 0.75, 0.5938, 0.75, 0.5938, 0.8125, 0.5625, 0.8125, 0.5625, 0.75, 0.5625, 0.75, 0.5625, 0.8125, 0.5312, 0.8125, 0.5312, 0.75, 0.5312, 0.75, 0.5312, 0.8125, 0.5, 0.8125, 0.5, 0.75, 0.5, 0.75, 0.5, 0.8125, 0.4688, 0.8125, 0.4688, 0.75, 0.4688, 0.75, 0.4688, 0.8125, 0.4375, 0.8125, 0.4375, 0.75, 0.4375, 0.75, 0.4375, 0.8125, 0.4062, 0.8125, 0.4062, 0.75, 0.4062, 0.75, 0.4062, 0.8125, 0.375, 0.8125, 0.375, 0.75, 0.375, 0.75, 0.375, 0.8125, 0.3438, 0.8125, 0.3438, 0.7812, 0.3438, 0.75, 0.3281, 0.7812, 0.3281, 0.8125, 0.3125, 0.8125, 0.3125, 0.7812, 0.2969, 0.7812, 0.2969, 0.8125, 0.2812, 0.8125, 0.2812, 0.7812, 0.2656, 0.7812, 0.2656, 0.8125, 0.25, 0.8125, 0.25, 0.7812, 0.2344, 0.7812, 0.2344, 0.8125, 0.2188, 0.8125, 0.2188, 0.7812, 0.2031, 0.7812, 0.2031, 0.8125, 0.1875, 0.8125, 0.1875, 0.7812, 0.1719, 0.7812, 0.1719, 0.8125, 0.1562, 0.8125, 0.1562, 0.7812, 0.1562, 0.75, 0.1562, 0.7812, 0.1562, 0.8125, 0.125, 0.8125, 0.125, 0.75, 0.125, 0.75, 0.125, 0.8125, 0.09375, 0.8125, 0.09375, 0.75, 0.09375, 0.75, 0.09375, 0.8125, 0.0625, 0.8125, 0.0625, 0.75, 0.0625, 0.75, 0.0625, 0.8125, 0.03125, 0.8125, 0.03125, 0.75, 0.03125, 0.75, 0.03125, 0.8125, 0.0, 0.8125, 0.0, 0.75, 0.03125, 0.875, 0.03125, 0.9387, 0.0, 0.9387, 0.0, 0.875, 0.0625, 0.875, 0.0625, 0.9387, 0.03125, 0.9387, 0.03125, 0.875, 0.09375, 0.875, 0.09375, 0.9387, 0.0625, 0.9387, 0.0625, 0.875, 0.125, 0.875, 0.125, 0.9387, 0.09375, 0.9387, 0.09375, 0.875, 0.1562, 0.875, 0.1562, 0.9387, 0.125, 0.9387, 0.125, 0.875, 0.1875, 0.875, 0.1875, 0.9387, 0.1562, 0.9387, 0.1562, 0.875, 0.1719, 0.875, 0.2188, 0.875, 0.2188, 0.9387, 0.1875, 0.9387, 0.1875, 0.875, 0.2031, 0.875, 0.25, 0.875, 0.25, 0.9387, 0.2188, 0.9387, 0.2188, 0.875, 0.2344, 0.875, 0.2812, 0.875, 0.2812, 0.9387, 0.25, 0.9387, 0.25, 0.875, 0.2656, 0.875, 0.3125, 0.875, 0.3125, 0.9387, 0.2812, 0.9387, 0.2812, 0.875, 0.2969, 0.875, 0.3438, 0.875, 0.3438, 0.9387, 0.3125, 0.9387, 0.3125, 0.875, 0.3281, 0.875, 0.375, 0.875, 0.375, 0.9387, 0.3438, 0.9387, 0.3438, 0.875, 0.4062, 0.875, 0.4062, 0.9387, 0.375, 0.9387, 0.375, 0.875, 0.4375, 0.875, 0.4375, 0.9387, 0.4062, 0.9387, 0.4062, 0.875, 0.4688, 0.875, 0.4688, 0.9387, 0.4375, 0.9387, 0.4375, 0.875, 0.5, 0.875, 0.5, 0.9387, 0.4688, 0.9387, 0.4688, 0.875, 0.5312, 0.875, 0.5312, 0.9387, 0.5, 0.9387, 0.5, 0.875, 0.5625, 0.875, 0.5625, 0.9387, 0.5312, 0.9387, 0.5312, 0.875, 0.5938, 0.875, 0.5938, 0.9387, 0.5625, 0.9387, 0.5625, 0.875, 0.625, 0.875, 0.625, 0.9387, 0.5938, 0.9387, 0.5938, 0.875, 0.6562, 0.875, 0.6562, 0.9387, 0.625, 0.9387, 0.625, 0.875, 0.6875, 0.875, 0.6875, 0.9387, 0.6562, 0.9387, 0.6562, 0.875, 0.7188, 0.875, 0.7188, 0.9387, 0.6875, 0.9387, 0.6875, 0.875, 0.75, 0.875, 0.75, 0.9387, 0.7188, 0.9387, 0.7188, 0.875, 0.7812, 0.875, 0.7812, 0.9387, 0.75, 0.9387, 0.75, 0.875, 0.8125, 0.875, 0.8125, 0.9387, 0.7812, 0.9387, 0.7812, 0.875, 0.8438, 0.875, 0.8438, 0.9387, 0.8125, 0.9387, 0.8125, 0.875, 0.875, 0.875, 0.875, 0.9387, 0.8438, 0.9387, 0.8438, 0.875, 0.9062, 0.875, 0.9062, 0.9387, 0.875, 0.9387, 0.875, 0.875, 0.9375, 0.875, 0.9375, 0.9387, 0.9062, 0.9387, 0.9062, 0.875, 0.9688, 0.875, 0.9688, 0.9387, 0.9375, 0.9387, 0.9375, 0.875, 1.0, 0.875, 1.0, 0.9387, 0.9688, 0.9387, 0.9688, 0.875, 0.1719, 0.75, 0.1719, 0.7812, 0.1562, 0.7812, 0.1562, 0.75, 0.1875, 0.75, 0.1875, 0.7812, 0.1719, 0.7812, 0.1719, 0.75, 0.1875, 0.7812, 0.1875, 0.8125, 0.1719, 0.8125, 0.1719, 0.7812, 0.2031, 0.75, 0.2031, 0.7812, 0.1875, 0.7812, 0.1875, 0.75, 0.2188, 0.75, 0.2188, 0.7812, 0.2031, 0.7812, 0.2031, 0.75, 0.2188, 0.7812, 0.2188, 0.8125, 0.2031, 0.8125, 0.2031, 0.7812, 0.2344, 0.75, 0.2344, 0.7812, 0.2188, 0.7812, 0.2188, 0.75, 0.25, 0.75, 0.25, 0.7812, 0.2344, 0.7812, 0.2344, 0.75, 0.25, 0.7812, 0.25, 0.8125, 0.2344, 0.8125, 0.2344, 0.7812, 0.2656, 0.75, 0.2656, 0.7812, 0.25, 0.7812, 0.25, 0.75, 0.2812, 0.75, 0.2812, 0.7812, 0.2656, 0.7812, 0.2656, 0.75, 0.2812, 0.7812, 0.2812, 0.8125, 0.2656, 0.8125, 0.2656, 0.7812, 0.2969, 0.75, 0.2969, 0.7812, 0.2812, 0.7812, 0.2812, 0.75, 0.3125, 0.75, 0.3125, 0.7812, 0.2969, 0.7812, 0.2969, 0.75, 0.3125, 0.7812, 0.3125, 0.8125, 0.2969, 0.8125, 0.2969, 0.7812, 0.3281, 0.75, 0.3281, 0.7812, 0.3125, 0.7812, 0.3125, 0.75, 0.3438, 0.75, 0.3438, 0.7812, 0.3281, 0.7812, 0.3281, 0.75, 0.3438, 0.7812, 0.3438, 0.8125, 0.3281, 0.8125, 0.3281, 0.7812, 0.3281, 0.8125, 0.3281, 0.8438, 0.3125, 0.8438, 0.3125, 0.8125, 0.3438, 0.8125, 0.3438, 0.8438, 0.3281, 0.8438, 0.3281, 0.8125, 0.3438, 0.8438, 0.3438, 0.875, 0.3281, 0.875, 0.3281, 0.8438, 0.2969, 0.8125, 0.2969, 0.8438, 0.2812, 0.8438, 0.2812, 0.8125, 0.3125, 0.8125, 0.3125, 0.8438, 0.2969, 0.8438, 0.2969, 0.8125, 0.3125, 0.8438, 0.3125, 0.875, 0.2969, 0.875, 0.2969, 0.8438, 0.2656, 0.8125, 0.2656, 0.8438, 0.25, 0.8438, 0.25, 0.8125, 0.2812, 0.8125, 0.2812, 0.8438, 0.2656, 0.8438, 0.2656, 0.8125, 0.2812, 0.8438, 0.2812, 0.875, 0.2656, 0.875, 0.2656, 0.8438, 0.2344, 0.8125, 0.2344, 0.8438, 0.2188, 0.8438, 0.2188, 0.8125, 0.25, 0.8125, 0.25, 0.8438, 0.2344, 0.8438, 0.2344, 0.8125, 0.25, 0.8438, 0.25, 0.875, 0.2344, 0.875, 0.2344, 0.8438, 0.2031, 0.8125, 0.2031, 0.8438, 0.1875, 0.8438, 0.1875, 0.8125, 0.2188, 0.8125, 0.2188, 0.8438, 0.2031, 0.8438, 0.2031, 0.8125, 0.2188, 0.8438, 0.2188, 0.875, 0.2031, 0.875, 0.2031, 0.8438, 0.1719, 0.8125, 0.1719, 0.8438, 0.1562, 0.8438, 0.1562, 0.8125, 0.1875, 0.8125, 0.1875, 0.8438, 0.1719, 0.8438, 0.1719, 0.8125, 0.1875, 0.8438, 0.1875, 0.875, 0.1719, 0.875, 0.1719, 0.8438, 0.3281, 0.6875, 0.3281, 0.7188, 0.3125, 0.7188, 0.3125, 0.6875, 0.3438, 0.6875, 0.3438, 0.7188, 0.3281, 0.7188, 0.3281, 0.6875, 0.3438, 0.7188, 0.3438, 0.75, 0.3281, 0.75, 0.3281, 0.7188, 0.2969, 0.6875, 0.2969, 0.7188, 0.2812, 0.7188, 0.2812, 0.6875, 0.3125, 0.6875, 0.3125, 0.7188, 0.2969, 0.7188, 0.2969, 0.6875, 0.3125, 0.7188, 0.3125, 0.75, 0.2969, 0.75, 0.2969, 0.7188, 0.2656, 0.6875, 0.2656, 0.7188, 0.25, 0.7188, 0.25, 0.6875, 0.2812, 0.6875, 0.2812, 0.7188, 0.2656, 0.7188, 0.2656, 0.6875, 0.2812, 0.7188, 0.2812, 0.75, 0.2656, 0.75, 0.2656, 0.7188, 0.2344, 0.6875, 0.2344, 0.7188, 0.2188, 0.7188, 0.2188, 0.6875, 0.25, 0.6875, 0.25, 0.7188, 0.2344, 0.7188, 0.2344, 0.6875, 0.25, 0.7188, 0.25, 0.75, 0.2344, 0.75, 0.2344, 0.7188, 0.2031, 0.6875, 0.2031, 0.7188, 0.1875, 0.7188, 0.1875, 0.6875, 0.2188, 0.6875, 0.2188, 0.7188, 0.2031, 0.7188, 0.2031, 0.6875, 0.2188, 0.7188, 0.2188, 0.75, 0.2031, 0.75, 0.2031, 0.7188, 0.1719, 0.6875, 0.1719, 0.7188, 0.1562, 0.7188, 0.1562, 0.6875, 0.1875, 0.6875, 0.1875, 0.7188, 0.1719, 0.7188, 0.1719, 0.6875, 0.1875, 0.7188, 0.1875, 0.75, 0.1719, 0.75, 0.1719, 0.7188])
me_cylinder.update()
arm_armature = bpy.data.armatures.new('Armature')  # bones are not reproduced

# ---- objects
ob_light = bpy.data.objects.new('Light', light_light)
ob_camera_lifeisvaluable_lisv = bpy.data.objects.new('Camera_LifeIsValuable_LisV', cam_camera)
ob_cylinder = bpy.data.objects.new('Cylinder', me_cylinder)
ob_armature = bpy.data.objects.new('Armature', arm_armature)

# ---- transforms, parenting, visibility, modifiers, constraints
ob_light.location = (4.076, 1.005, 5.904)
ob_light.rotation_euler = (0.6503, 0.05522, 1.866)
ob_light.lock_rotations_4d = False
ob_light.empty_display_type = 'ARROWS'
ob_light.color = (0.0, 0.0, 0.0, 0.0)
ob_light.lineart.crease_threshold = 0.0
ob_camera_lifeisvaluable_lisv.location = (7.359, -6.926, 4.958)
ob_camera_lifeisvaluable_lisv.rotation_euler = (1.109, 0.0, 0.8149)
ob_camera_lifeisvaluable_lisv.lock_rotations_4d = False
ob_camera_lifeisvaluable_lisv.empty_display_type = 'ARROWS'
ob_camera_lifeisvaluable_lisv.color = (0.0, 0.0, 0.0, 0.0)
ob_camera_lifeisvaluable_lisv.display_type = 'WIRE'
ob_camera_lifeisvaluable_lisv.lineart.crease_threshold = 0.0
ob_cylinder.parent = ob_armature
ob_cylinder.location = (0.0, 0.0, 0.0)
ob_cylinder.scale = (1.0, 1.0, 4.144)
_vg = ob_cylinder.vertex_groups.new(name='Bone')
for _i, _w in zip([0, 2, 4, 6, 8, 10, 12, 14, 16, 18, 20, 22, 24, 26, 28, 30, 32, 34, 36, 38, 40, 42, 44, 46, 48, 50, 52, 54, 56, 58, 60, 62, 64, 65, 66, 67, 68, 69, 70, 71, 72, 73, 74, 75, 76, 77, 78, 79, 80, 81, 82, 83, 84, 85, 86, 87, 88, 89, 90, 91, 92, 93, 94, 95, 128, 129, 130, 131, 132, 133, 134, 135, 136, 137, 138, 139, 140, 141, 142, 143, 144, 145, 146, 147, 148, 149, 150, 151, 152, 153, 154, 155, 156, 157, 158, 159, 160, 161, 162, 163, 164, 165, 166, 167, 168, 169, 170, 171, 172, 173, 174, 175, 176, 177, 178, 179, 180, 181, 182, 183, 184, 185, 186, 187, 188, 189, 190, 191, 192, 193, 194, 195, 196, 197, 198, 199, 200, 201, 202, 203, 204, 205, 206, 207, 208, 209, 210, 211, 212, 213, 214, 215, 216, 217, 218, 219, 220, 221, 222, 223, 224, 225, 226, 227, 228, 229, 230, 231, 232, 233, 234, 235, 236, 237, 238, 239, 240, 241, 242, 243, 244, 245, 246, 247, 248, 249, 250, 251, 252, 253, 254, 255, 288, 289, 290, 291, 292, 293, 294, 295, 296, 297, 298, 299, 300, 307, 308, 309, 310, 311, 312, 313, 314, 315, 316, 317, 318, 319, 320, 321, 322, 323, 324, 325, 326, 327, 328, 329, 330, 331, 332, 333, 334, 335, 336, 337, 338, 339, 340, 341, 342, 343, 344, 345, 346, 347, 348, 349, 350], [0.9998, 0.9998, 0.9998, 0.9998, 0.9998, 0.9998, 0.9998, 0.9998, 0.9998, 0.9998, 0.9998, 0.9998, 0.9998, 0.9998, 0.9998, 0.9998, 0.9998, 0.9998, 0.9998, 0.9998, 0.9998, 0.9998, 0.9998, 0.9998, 0.9998, 0.9998, 0.9998, 0.9998, 0.9998, 0.9998, 0.9998, 0.9998, 0.8596, 0.8596, 0.8596, 0.8596, 0.8597, 0.8597, 0.8598, 0.8598, 0.8599, 0.8599, 0.86, 0.86, 0.8601, 0.8601, 0.8601, 0.8601, 0.8601, 0.8601, 0.8601, 0.8601, 0.86, 0.86, 0.8599, 0.8599, 0.8598, 0.8598, 0.8597, 0.8597, 0.8596, 0.8596, 0.8596, 0.8596, 0.9963, 0.9963, 0.9963, 0.9963, 0.9963, 0.9963, 0.9963, 0.9963, 0.9963, 0.9963, 0.9963, 0.9963, 0.9963, 0.9963, 0.9963, 0.9963, 0.9963, 0.9963, 0.9963, 0.9963, 0.9963, 0.9963, 0.9963, 0.9963, 0.9963, 0.9963, 0.9963, 0.9963, 0.9963, 0.9963, 0.9963, 0.9963, 0.9994, 0.9994, 0.9994, 0.9994, 0.9994, 0.9994, 0.9994, 0.9994, 0.9994, 0.9994, 0.9994, 0.9994, 0.9994, 0.9994, 0.9994, 0.9994, 0.9994, 0.9994, 0.9994, 0.9994, 0.9994, 0.9994, 0.9994, 0.9994, 0.9994, 0.9994, 0.9994, 0.9994, 0.9994, 0.9994, 0.9994, 0.9994, 0.9771, 0.9771, 0.9771, 0.9771, 0.9771, 0.9771, 0.9771, 0.9772, 0.9772, 0.9772, 0.9772, 0.9772, 0.9772, 0.9772, 0.9772, 0.9772, 0.9772, 0.9772, 0.9772, 0.9772, 0.9772, 0.9772, 0.9772, 0.9772, 0.9772, 0.9771, 0.9771, 0.9771, 0.9771, 0.9771, 0.9771, 0.9771, 0.1383, 0.1384, 0.1386, 0.1389, 0.1392, 0.1395, 0.1399, 0.1403, 0.1407, 0.141, 0.1413, 0.1416, 0.1418, 0.142, 0.142, 0.142, 0.142, 0.1418, 0.1416, 0.1414, 0.1411, 0.1407, 0.1404, 0.14, 0.1396, 0.1393, 0.1389, 0.1387, 0.1384, 0.1383, 0.1382, 0.1382, 0.5005, 0.5003, 0.5001, 0.4999, 0.4997, 0.4995, 0.4993, 0.8597, 0.8598, 0.8598, 0.8599, 0.8599, 0.86, 0.9186, 0.9186, 0.9185, 0.9185, 0.9185, 0.9184, 0.9184, 0.9772, 0.9772, 0.9772, 0.9772, 0.9771, 0.9771, 0.07054, 0.07037, 0.07018, 0.07, 0.06981, 0.06963, 0.06947, 0.1409, 0.1406, 0.1402, 0.1398, 0.1394, 0.1391, 0.4994, 0.4996, 0.4998, 0.5, 0.5002, 0.5004, 0.07045, 0.07028, 0.07009, 0.0699, 0.06972, 0.06955, 0.9186, 0.9185, 0.9185, 0.9185, 0.9185, 0.9184]): _vg.add([_i], _w, 'REPLACE')
_vg = ob_cylinder.vertex_groups.new(name='Bone.001')
for _i, _w in zip([1, 3, 5, 7, 9, 11, 13, 15, 17, 19, 21, 23, 25, 27, 29, 31, 33, 35, 37, 39, 41, 43, 45, 47, 49, 51, 53, 55, 57, 59, 61, 63, 64, 65, 66, 67, 68, 69, 70, 71, 72, 73, 74, 75, 76, 77, 78, 79, 80, 81, 82, 83, 84, 85, 86, 87, 88, 89, 90, 91, 92, 93, 94, 95, 96, 97, 98, 99, 100, 101, 102, 103, 104, 105, 106, 107, 108, 109, 110, 111, 112, 113, 114, 115, 116, 117, 118, 119, 120, 121, 122, 123, 124, 125, 126, 127, 224, 225, 226, 227, 228, 229, 230, 231, 232, 233, 234, 235, 236, 237, 238, 239, 240, 241, 242, 243, 244, 245, 246, 247, 248, 249, 250, 251, 252, 253, 254, 255, 256, 257, 258, 259, 260, 261, 262, 263, 264, 265, 266, 267, 268, 269, 270, 271, 272, 273, 274, 275, 276, 277, 278, 279, 280, 281, 282, 283, 284, 285, 286, 287, 288, 289, 290, 291, 292, 293, 294, 295, 296, 297, 298, 299, 300, 301, 302, 303, 304, 305, 306, 307, 308, 309, 310, 311, 312, 313, 320, 321, 322, 323, 324, 325, 326, 327, 328, 329, 330, 331, 332, 333, 334, 335, 336, 337, 338, 339, 340, 341, 342, 343, 344, 345, 346, 347, 348, 349, 350], [0.9991, 0.9991, 0.9992, 0.9991, 0.9991, 0.999, 0.999, 0.999, 0.999, 0.999, 0.999, 0.999, 0.9989, 0.9989, 0.9989, 0.9989, 0.9989, 0.9989, 0.999, 0.9989, 0.9989, 0.9989, 0.9989, 0.999, 0.999, 0.9991, 0.9992, 0.9991, 0.9991, 0.9991, 0.9991, 0.9991, 0.1404, 0.1404, 0.1404, 0.1404, 0.1403, 0.1403, 0.1402, 0.1402, 0.1401, 0.1401, 0.14, 0.14, 0.1399, 0.1399, 0.1399, 0.1399, 0.1399, 0.1399, 0.1399, 0.1399, 0.14, 0.14, 0.1401, 0.1401, 0.1402, 0.1402, 0.1403, 0.1403, 0.1404, 0.1404, 0.1404, 0.1404, 0.9783, 0.9783, 0.9782, 0.9781, 0.9779, 0.9778, 0.9776, 0.9774, 0.9772, 0.977, 0.9768, 0.9766, 0.9764, 0.9763, 0.9762, 0.9762, 0.9762, 0.9762, 0.9763, 0.9764, 0.9766, 0.9767, 0.9769, 0.9771, 0.9773, 0.9775, 0.9777, 0.9779, 0.978, 0.9782, 0.9783, 0.9783, 0.8617, 0.8616, 0.8614, 0.8611, 0.8608, 0.8605, 0.8601, 0.8597, 0.8593, 0.859, 0.8587, 0.8584, 0.8582, 0.858, 0.858, 0.858, 0.858, 0.8582, 0.8584, 0.8586, 0.8589, 0.8593, 0.8596, 0.86, 0.8604, 0.8607, 0.8611, 0.8613, 0.8616, 0.8617, 0.8618, 0.8618, 0.9966, 0.9966, 0.9966, 0.9966, 0.9965, 0.9965, 0.9964, 0.9963, 0.9963, 0.9962, 0.9961, 0.9961, 0.996, 0.996, 0.9959, 0.9959, 0.9959, 0.9959, 0.996, 0.996, 0.9961, 0.9961, 0.9962, 0.9962, 0.9963, 0.9964, 0.9964, 0.9965, 0.9966, 0.9966, 0.9966, 0.9966, 0.4995, 0.4997, 0.4999, 0.5001, 0.5003, 0.5005, 0.5007, 0.1403, 0.1402, 0.1402, 0.1401, 0.1401, 0.14, 0.9778, 0.9776, 0.9774, 0.9772, 0.977, 0.9768, 0.07001, 0.07003, 0.07006, 0.07008, 0.07011, 0.07013, 0.07016, 0.9178, 0.9181, 0.9184, 0.9187, 0.919, 0.9192, 0.9195, 0.8591, 0.8594, 0.8598, 0.8602, 0.8606, 0.8609, 0.5006, 0.5004, 0.5002, 0.5, 0.4998, 0.4996, 0.918, 0.9182, 0.9185, 0.9188, 0.9191, 0.9194, 0.07002, 0.07004, 0.07007, 0.0701, 0.07012, 0.07015]): _vg.add([_i], _w, 'REPLACE')
_m = ob_cylinder.modifiers.new('Armature', 'ARMATURE')
_m.object = ob_armature
ob_armature.location = (-0.4364, 0.0, 0.5093)
ob_armature.rotation_euler = (0.008986, -0.004386, -0.0001444)
ob_armature.show_in_front = True

# ---- collection membership
col_collection.objects.link(ob_light)
col_collection.objects.link(ob_camera_lifeisvaluable_lisv)
col_collection.objects.link(ob_cylinder)
col_collection.objects.link(ob_armature)

# ---- scene / render settings (as saved in the file)
scene.camera = ob_camera_lifeisvaluable_lisv
scene.frame_start = 1; scene.frame_end = 250; scene.frame_set(1)
scene.render.engine = 'BLENDER_EEVEE_NEXT'
scene.render.image_settings.file_format = 'FFMPEG'
scene.render.image_settings.color_mode = 'RGB'
scene.render.fps = 60
scene.cycles.sampling_pattern = 'TABULATED_SOBOL'
bpy.context.view_layer.update()
